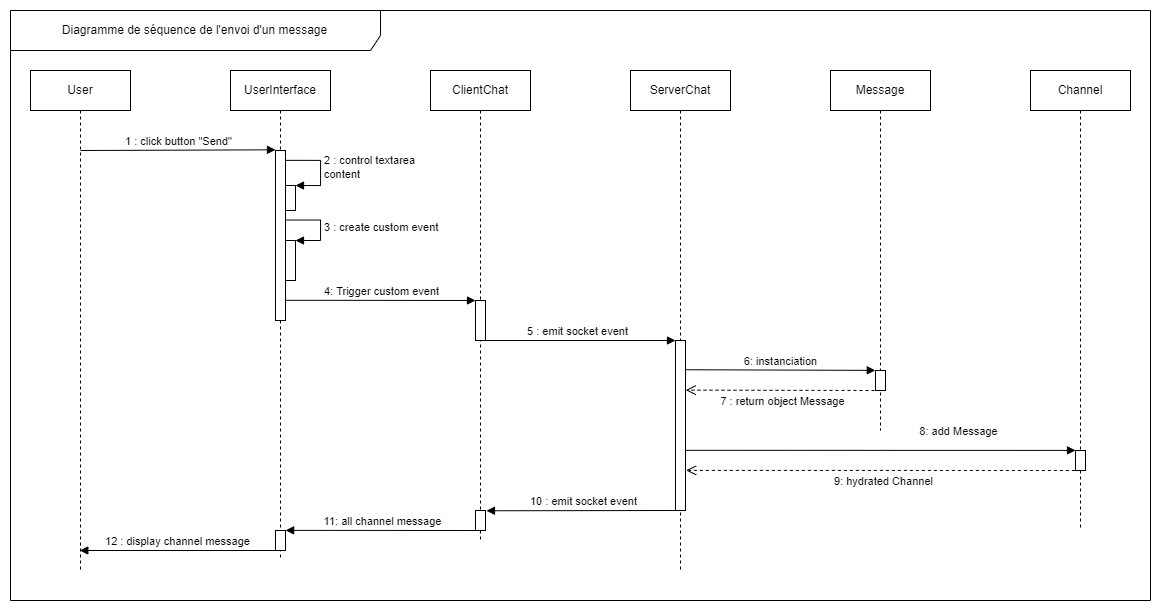

The diagram above was exported from draw.io. Its source (the exported page's mxGraphModel, read from the mxfile embedded in the PNG):
<mxGraphModel dx="1435" dy="1228" grid="1" gridSize="10" guides="1" tooltips="1" connect="1" arrows="1" fold="1" page="1" pageScale="1" pageWidth="827" pageHeight="1169" math="0" shadow="0">
  <root>
    <mxCell id="0" />
    <mxCell id="1" parent="0" />
    <mxCell id="1CIpEZnk2nWKoxSzPD45-2" value="UserInterface" style="shape=umlLifeline;perimeter=lifelinePerimeter;whiteSpace=wrap;html=1;container=1;collapsible=0;recursiveResize=0;outlineConnect=0;rounded=0;shadow=0;glass=0;sketch=0;" vertex="1" parent="1">
      <mxGeometry x="320" y="360" width="100" height="490" as="geometry" />
    </mxCell>
    <mxCell id="1CIpEZnk2nWKoxSzPD45-9" value="" style="html=1;points=[];perimeter=orthogonalPerimeter;rounded=0;shadow=0;glass=0;sketch=0;" vertex="1" parent="1CIpEZnk2nWKoxSzPD45-2">
      <mxGeometry x="45" y="80" width="10" height="170" as="geometry" />
    </mxCell>
    <mxCell id="1CIpEZnk2nWKoxSzPD45-10" value="" style="html=1;points=[];perimeter=orthogonalPerimeter;rounded=0;shadow=0;glass=0;sketch=0;" vertex="1" parent="1CIpEZnk2nWKoxSzPD45-2">
      <mxGeometry x="55" y="115" width="10" height="25" as="geometry" />
    </mxCell>
    <mxCell id="1CIpEZnk2nWKoxSzPD45-11" value="2 : control textarea &lt;br&gt;content" style="edgeStyle=orthogonalEdgeStyle;html=1;align=left;spacingLeft=2;endArrow=block;rounded=0;entryX=1;entryY=0;exitX=0.943;exitY=0.058;exitDx=0;exitDy=0;exitPerimeter=0;" edge="1" target="1CIpEZnk2nWKoxSzPD45-10" parent="1CIpEZnk2nWKoxSzPD45-2" source="1CIpEZnk2nWKoxSzPD45-9">
      <mxGeometry relative="1" as="geometry">
        <mxPoint x="60" y="95" as="sourcePoint" />
        <Array as="points">
          <mxPoint x="90" y="90" />
          <mxPoint x="90" y="115" />
        </Array>
      </mxGeometry>
    </mxCell>
    <mxCell id="1CIpEZnk2nWKoxSzPD45-12" value="" style="html=1;points=[];perimeter=orthogonalPerimeter;rounded=0;shadow=0;glass=0;sketch=0;" vertex="1" parent="1CIpEZnk2nWKoxSzPD45-2">
      <mxGeometry x="55" y="170" width="10" height="40" as="geometry" />
    </mxCell>
    <mxCell id="1CIpEZnk2nWKoxSzPD45-13" value="3 : create custom event&amp;nbsp;" style="edgeStyle=orthogonalEdgeStyle;html=1;align=left;spacingLeft=2;endArrow=block;rounded=0;entryX=1;entryY=0;exitX=1.01;exitY=0.409;exitDx=0;exitDy=0;exitPerimeter=0;" edge="1" target="1CIpEZnk2nWKoxSzPD45-12" parent="1CIpEZnk2nWKoxSzPD45-2" source="1CIpEZnk2nWKoxSzPD45-9">
      <mxGeometry x="0.0667" relative="1" as="geometry">
        <mxPoint x="60" y="150" as="sourcePoint" />
        <Array as="points">
          <mxPoint x="90" y="150" />
          <mxPoint x="90" y="170" />
        </Array>
        <mxPoint as="offset" />
      </mxGeometry>
    </mxCell>
    <mxCell id="1CIpEZnk2nWKoxSzPD45-23" value="12 : display channel message" style="html=1;verticalAlign=bottom;endArrow=block;rounded=0;" edge="1" parent="1CIpEZnk2nWKoxSzPD45-2" target="1CIpEZnk2nWKoxSzPD45-4">
      <mxGeometry width="80" relative="1" as="geometry">
        <mxPoint x="44.99666666666644" y="480" as="sourcePoint" />
        <mxPoint x="-140" y="480" as="targetPoint" />
      </mxGeometry>
    </mxCell>
    <mxCell id="1CIpEZnk2nWKoxSzPD45-29" value="" style="html=1;points=[];perimeter=orthogonalPerimeter;rounded=0;shadow=0;glass=0;sketch=0;" vertex="1" parent="1CIpEZnk2nWKoxSzPD45-2">
      <mxGeometry x="45" y="460" width="10" height="20" as="geometry" />
    </mxCell>
    <mxCell id="1CIpEZnk2nWKoxSzPD45-3" value="ClientChat" style="shape=umlLifeline;perimeter=lifelinePerimeter;whiteSpace=wrap;html=1;container=1;collapsible=0;recursiveResize=0;outlineConnect=0;rounded=0;shadow=0;glass=0;sketch=0;" vertex="1" parent="1">
      <mxGeometry x="520" y="360" width="100" height="470" as="geometry" />
    </mxCell>
    <mxCell id="1CIpEZnk2nWKoxSzPD45-24" value="" style="html=1;points=[];perimeter=orthogonalPerimeter;rounded=0;shadow=0;glass=0;sketch=0;" vertex="1" parent="1CIpEZnk2nWKoxSzPD45-3">
      <mxGeometry x="45" y="230" width="10" height="40" as="geometry" />
    </mxCell>
    <mxCell id="1CIpEZnk2nWKoxSzPD45-28" value="" style="html=1;points=[];perimeter=orthogonalPerimeter;rounded=0;shadow=0;glass=0;sketch=0;" vertex="1" parent="1CIpEZnk2nWKoxSzPD45-3">
      <mxGeometry x="45" y="440" width="10" height="20" as="geometry" />
    </mxCell>
    <mxCell id="1CIpEZnk2nWKoxSzPD45-4" value="User" style="shape=umlLifeline;perimeter=lifelinePerimeter;whiteSpace=wrap;html=1;container=1;collapsible=0;recursiveResize=0;outlineConnect=0;rounded=0;shadow=0;glass=0;sketch=0;" vertex="1" parent="1">
      <mxGeometry x="120" y="360" width="100" height="500" as="geometry" />
    </mxCell>
    <mxCell id="1CIpEZnk2nWKoxSzPD45-8" value="1 : click button &quot;Send&quot;" style="html=1;verticalAlign=bottom;endArrow=block;rounded=0;entryX=0;entryY=-0.004;entryDx=0;entryDy=0;entryPerimeter=0;" edge="1" parent="1CIpEZnk2nWKoxSzPD45-4" target="1CIpEZnk2nWKoxSzPD45-9">
      <mxGeometry width="80" relative="1" as="geometry">
        <mxPoint x="50" y="80" as="sourcePoint" />
        <mxPoint x="220" y="80" as="targetPoint" />
      </mxGeometry>
    </mxCell>
    <mxCell id="1CIpEZnk2nWKoxSzPD45-5" value="ServerChat" style="shape=umlLifeline;perimeter=lifelinePerimeter;whiteSpace=wrap;html=1;container=1;collapsible=0;recursiveResize=0;outlineConnect=0;rounded=0;shadow=0;glass=0;sketch=0;" vertex="1" parent="1">
      <mxGeometry x="720" y="360" width="100" height="500" as="geometry" />
    </mxCell>
    <mxCell id="1CIpEZnk2nWKoxSzPD45-25" value="" style="html=1;points=[];perimeter=orthogonalPerimeter;rounded=0;shadow=0;glass=0;sketch=0;" vertex="1" parent="1CIpEZnk2nWKoxSzPD45-5">
      <mxGeometry x="45" y="270" width="10" height="170" as="geometry" />
    </mxCell>
    <mxCell id="1CIpEZnk2nWKoxSzPD45-6" value="Channel" style="shape=umlLifeline;perimeter=lifelinePerimeter;whiteSpace=wrap;html=1;container=1;collapsible=0;recursiveResize=0;outlineConnect=0;rounded=0;shadow=0;glass=0;sketch=0;" vertex="1" parent="1">
      <mxGeometry x="1120" y="360" width="100" height="460" as="geometry" />
    </mxCell>
    <mxCell id="1CIpEZnk2nWKoxSzPD45-20" value="9: hydrated Channel" style="html=1;verticalAlign=bottom;endArrow=open;dashed=1;endSize=8;rounded=0;entryX=1.064;entryY=0.764;entryDx=0;entryDy=0;entryPerimeter=0;" edge="1" parent="1CIpEZnk2nWKoxSzPD45-6" target="1CIpEZnk2nWKoxSzPD45-25">
      <mxGeometry x="0.0005" y="20" relative="1" as="geometry">
        <mxPoint x="50.330000000000155" y="400" as="sourcePoint" />
        <mxPoint x="-150.00333333333322" y="400" as="targetPoint" />
        <mxPoint as="offset" />
      </mxGeometry>
    </mxCell>
    <mxCell id="1CIpEZnk2nWKoxSzPD45-27" value="" style="html=1;points=[];perimeter=orthogonalPerimeter;rounded=0;shadow=0;glass=0;sketch=0;" vertex="1" parent="1CIpEZnk2nWKoxSzPD45-6">
      <mxGeometry x="45" y="380" width="10" height="20" as="geometry" />
    </mxCell>
    <mxCell id="1CIpEZnk2nWKoxSzPD45-7" value="Message" style="shape=umlLifeline;perimeter=lifelinePerimeter;whiteSpace=wrap;html=1;container=1;collapsible=0;recursiveResize=0;outlineConnect=0;rounded=0;shadow=0;glass=0;sketch=0;" vertex="1" parent="1">
      <mxGeometry x="920" y="360" width="100" height="360" as="geometry" />
    </mxCell>
    <mxCell id="1CIpEZnk2nWKoxSzPD45-18" value="7 : return object Message" style="html=1;verticalAlign=bottom;endArrow=open;dashed=1;endSize=8;rounded=0;entryX=1.027;entryY=0.292;entryDx=0;entryDy=0;entryPerimeter=0;" edge="1" parent="1CIpEZnk2nWKoxSzPD45-7" target="1CIpEZnk2nWKoxSzPD45-25">
      <mxGeometry x="0.0005" y="20" relative="1" as="geometry">
        <mxPoint x="50" y="320" as="sourcePoint" />
        <mxPoint x="-140" y="320" as="targetPoint" />
        <mxPoint as="offset" />
      </mxGeometry>
    </mxCell>
    <mxCell id="1CIpEZnk2nWKoxSzPD45-26" value="" style="html=1;points=[];perimeter=orthogonalPerimeter;rounded=0;shadow=0;glass=0;sketch=0;" vertex="1" parent="1CIpEZnk2nWKoxSzPD45-7">
      <mxGeometry x="45" y="300" width="10" height="20" as="geometry" />
    </mxCell>
    <mxCell id="1CIpEZnk2nWKoxSzPD45-16" value="5 : emit socket event" style="html=1;verticalAlign=bottom;endArrow=block;rounded=0;entryX=0;entryY=0;entryDx=0;entryDy=0;entryPerimeter=0;" edge="1" parent="1" source="1CIpEZnk2nWKoxSzPD45-3" target="1CIpEZnk2nWKoxSzPD45-25">
      <mxGeometry width="80" relative="1" as="geometry">
        <mxPoint x="570" y="632.04" as="sourcePoint" />
        <mxPoint x="767.9999999999998" y="630" as="targetPoint" />
      </mxGeometry>
    </mxCell>
    <mxCell id="1CIpEZnk2nWKoxSzPD45-19" value="8: add Message" style="html=1;verticalAlign=bottom;endArrow=block;rounded=0;exitX=1.035;exitY=0.646;exitDx=0;exitDy=0;exitPerimeter=0;entryX=0.001;entryY=-0.005;entryDx=0;entryDy=0;entryPerimeter=0;" edge="1" parent="1" source="1CIpEZnk2nWKoxSzPD45-25" target="1CIpEZnk2nWKoxSzPD45-27">
      <mxGeometry x="0.4018" y="10" width="80" relative="1" as="geometry">
        <mxPoint x="780" y="740" as="sourcePoint" />
        <mxPoint x="968.1899999999998" y="740" as="targetPoint" />
        <mxPoint as="offset" />
      </mxGeometry>
    </mxCell>
    <mxCell id="1CIpEZnk2nWKoxSzPD45-21" value="10 : emit socket event" style="html=1;verticalAlign=bottom;endArrow=block;rounded=0;entryX=1.097;entryY=0.013;entryDx=0;entryDy=0;entryPerimeter=0;" edge="1" parent="1" target="1CIpEZnk2nWKoxSzPD45-28">
      <mxGeometry width="80" relative="1" as="geometry">
        <mxPoint x="769.6666666666665" y="800" as="sourcePoint" />
        <mxPoint x="580" y="800" as="targetPoint" />
      </mxGeometry>
    </mxCell>
    <mxCell id="1CIpEZnk2nWKoxSzPD45-22" value="11: all channel message" style="html=1;verticalAlign=bottom;endArrow=block;rounded=0;entryX=1.013;entryY=-0.007;entryDx=0;entryDy=0;entryPerimeter=0;" edge="1" parent="1" target="1CIpEZnk2nWKoxSzPD45-29">
      <mxGeometry width="80" relative="1" as="geometry">
        <mxPoint x="569.9966666666663" y="820" as="sourcePoint" />
        <mxPoint x="380" y="820" as="targetPoint" />
      </mxGeometry>
    </mxCell>
    <mxCell id="1CIpEZnk2nWKoxSzPD45-15" value="4: Trigger custom event" style="html=1;verticalAlign=bottom;endArrow=block;rounded=0;exitX=1.044;exitY=0.881;exitDx=0;exitDy=0;exitPerimeter=0;entryX=0;entryY=0;entryDx=0;entryDy=0;entryPerimeter=0;" edge="1" parent="1" source="1CIpEZnk2nWKoxSzPD45-9" target="1CIpEZnk2nWKoxSzPD45-24">
      <mxGeometry width="80" relative="1" as="geometry">
        <mxPoint x="375" y="592.04" as="sourcePoint" />
        <mxPoint x="570" y="590" as="targetPoint" />
      </mxGeometry>
    </mxCell>
    <mxCell id="1CIpEZnk2nWKoxSzPD45-17" value="6: instanciation" style="html=1;verticalAlign=bottom;endArrow=block;rounded=0;entryX=-0.022;entryY=-0.006;entryDx=0;entryDy=0;entryPerimeter=0;exitX=1.011;exitY=0.172;exitDx=0;exitDy=0;exitPerimeter=0;" edge="1" parent="1" source="1CIpEZnk2nWKoxSzPD45-25" target="1CIpEZnk2nWKoxSzPD45-26">
      <mxGeometry width="80" relative="1" as="geometry">
        <mxPoint x="770.0003448275863" y="659.31" as="sourcePoint" />
        <mxPoint x="968.1899999999998" y="659.31" as="targetPoint" />
      </mxGeometry>
    </mxCell>
    <mxCell id="1CIpEZnk2nWKoxSzPD45-31" value="Diagramme de séquence de l'envoi d'un message" style="shape=umlFrame;whiteSpace=wrap;html=1;rounded=0;shadow=0;glass=0;sketch=0;width=370;height=40;" vertex="1" parent="1">
      <mxGeometry x="100" y="300" width="1140" height="590" as="geometry" />
    </mxCell>
  </root>
</mxGraphModel>